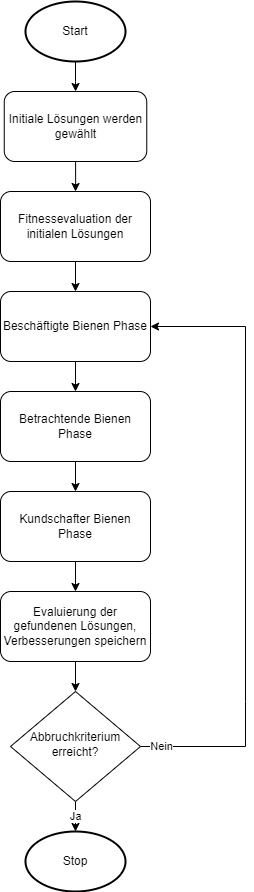

The diagram above was exported from draw.io. Its source (the exported page's mxGraphModel, read from the mxfile embedded in the PNG):
<mxGraphModel dx="882" dy="1789" grid="1" gridSize="10" guides="1" tooltips="1" connect="1" arrows="1" fold="1" page="1" pageScale="1" pageWidth="827" pageHeight="1169" math="0" shadow="0">
  <root>
    <mxCell id="WIyWlLk6GJQsqaUBKTNV-0" />
    <mxCell id="WIyWlLk6GJQsqaUBKTNV-1" parent="WIyWlLk6GJQsqaUBKTNV-0" />
    <mxCell id="IPVS8kT2VHUPsBWbZfoN-10" value="" style="edgeStyle=orthogonalEdgeStyle;rounded=0;orthogonalLoop=1;jettySize=auto;html=1;" parent="WIyWlLk6GJQsqaUBKTNV-1" source="WIyWlLk6GJQsqaUBKTNV-3" target="IPVS8kT2VHUPsBWbZfoN-4" edge="1">
      <mxGeometry relative="1" as="geometry" />
    </mxCell>
    <mxCell id="WIyWlLk6GJQsqaUBKTNV-3" value="Initiale Lösungen werden gewählt" style="rounded=1;whiteSpace=wrap;html=1;fontSize=12;glass=0;strokeWidth=1;shadow=0;" parent="WIyWlLk6GJQsqaUBKTNV-1" vertex="1">
      <mxGeometry x="218.75" y="-90" width="142.5" height="70" as="geometry" />
    </mxCell>
    <mxCell id="Tj38fAXzqXCVB85YZgt5-13" value="Ja" style="edgeStyle=orthogonalEdgeStyle;rounded=0;orthogonalLoop=1;jettySize=auto;html=1;" parent="WIyWlLk6GJQsqaUBKTNV-1" source="WIyWlLk6GJQsqaUBKTNV-10" target="IPVS8kT2VHUPsBWbZfoN-15" edge="1">
      <mxGeometry relative="1" as="geometry" />
    </mxCell>
    <mxCell id="7th_J5XzFUhX6CbJsSqY-9" value="" style="edgeStyle=orthogonalEdgeStyle;rounded=0;orthogonalLoop=1;jettySize=auto;html=1;endArrow=none;endFill=0;" parent="WIyWlLk6GJQsqaUBKTNV-1" source="WIyWlLk6GJQsqaUBKTNV-10" edge="1">
      <mxGeometry relative="1" as="geometry">
        <mxPoint x="460" y="520" as="targetPoint" />
        <Array as="points">
          <mxPoint x="460" y="565" />
        </Array>
      </mxGeometry>
    </mxCell>
    <mxCell id="7th_J5XzFUhX6CbJsSqY-11" value="Nein" style="edgeLabel;html=1;align=center;verticalAlign=middle;resizable=0;points=[];" parent="7th_J5XzFUhX6CbJsSqY-9" vertex="1" connectable="0">
      <mxGeometry x="-0.7276" y="1" relative="1" as="geometry">
        <mxPoint as="offset" />
      </mxGeometry>
    </mxCell>
    <mxCell id="WIyWlLk6GJQsqaUBKTNV-10" value="Abbruchkriterium erreicht?" style="rhombus;whiteSpace=wrap;html=1;shadow=0;fontFamily=Helvetica;fontSize=12;align=center;strokeWidth=1;spacing=6;spacingTop=-4;" parent="WIyWlLk6GJQsqaUBKTNV-1" vertex="1">
      <mxGeometry x="225" y="510" width="130" height="110" as="geometry" />
    </mxCell>
    <mxCell id="IPVS8kT2VHUPsBWbZfoN-7" value="" style="edgeStyle=orthogonalEdgeStyle;rounded=0;orthogonalLoop=1;jettySize=auto;html=1;" parent="WIyWlLk6GJQsqaUBKTNV-1" source="IPVS8kT2VHUPsBWbZfoN-1" target="WIyWlLk6GJQsqaUBKTNV-3" edge="1">
      <mxGeometry relative="1" as="geometry" />
    </mxCell>
    <mxCell id="IPVS8kT2VHUPsBWbZfoN-1" value="Start" style="strokeWidth=2;html=1;shape=mxgraph.flowchart.start_1;whiteSpace=wrap;" parent="WIyWlLk6GJQsqaUBKTNV-1" vertex="1">
      <mxGeometry x="240" y="-180" width="100" height="60" as="geometry" />
    </mxCell>
    <mxCell id="Tj38fAXzqXCVB85YZgt5-1" value="" style="edgeStyle=orthogonalEdgeStyle;rounded=0;orthogonalLoop=1;jettySize=auto;html=1;" parent="WIyWlLk6GJQsqaUBKTNV-1" source="IPVS8kT2VHUPsBWbZfoN-4" edge="1">
      <mxGeometry relative="1" as="geometry">
        <mxPoint x="290" y="110" as="targetPoint" />
      </mxGeometry>
    </mxCell>
    <mxCell id="IPVS8kT2VHUPsBWbZfoN-4" value="Fitnessevaluation der initialen Lösungen" style="rounded=1;whiteSpace=wrap;html=1;" parent="WIyWlLk6GJQsqaUBKTNV-1" vertex="1">
      <mxGeometry x="215" y="10" width="150" height="70" as="geometry" />
    </mxCell>
    <mxCell id="IPVS8kT2VHUPsBWbZfoN-15" value="Stop" style="strokeWidth=2;html=1;shape=mxgraph.flowchart.start_1;whiteSpace=wrap;" parent="WIyWlLk6GJQsqaUBKTNV-1" vertex="1">
      <mxGeometry x="240" y="650" width="100" height="60" as="geometry" />
    </mxCell>
    <mxCell id="7th_J5XzFUhX6CbJsSqY-2" value="" style="edgeStyle=orthogonalEdgeStyle;rounded=0;orthogonalLoop=1;jettySize=auto;html=1;" parent="WIyWlLk6GJQsqaUBKTNV-1" source="7th_J5XzFUhX6CbJsSqY-0" target="7th_J5XzFUhX6CbJsSqY-1" edge="1">
      <mxGeometry relative="1" as="geometry" />
    </mxCell>
    <mxCell id="7th_J5XzFUhX6CbJsSqY-0" value="Beschäftigte Bienen Phase" style="rounded=1;whiteSpace=wrap;html=1;" parent="WIyWlLk6GJQsqaUBKTNV-1" vertex="1">
      <mxGeometry x="215" y="110" width="150" height="70" as="geometry" />
    </mxCell>
    <mxCell id="7th_J5XzFUhX6CbJsSqY-4" value="" style="edgeStyle=orthogonalEdgeStyle;rounded=0;orthogonalLoop=1;jettySize=auto;html=1;" parent="WIyWlLk6GJQsqaUBKTNV-1" source="7th_J5XzFUhX6CbJsSqY-1" target="7th_J5XzFUhX6CbJsSqY-3" edge="1">
      <mxGeometry relative="1" as="geometry" />
    </mxCell>
    <mxCell id="7th_J5XzFUhX6CbJsSqY-1" value="Betrachtende Bienen Phase" style="rounded=1;whiteSpace=wrap;html=1;" parent="WIyWlLk6GJQsqaUBKTNV-1" vertex="1">
      <mxGeometry x="215" y="210" width="150" height="70" as="geometry" />
    </mxCell>
    <mxCell id="7th_J5XzFUhX6CbJsSqY-6" value="" style="edgeStyle=orthogonalEdgeStyle;rounded=0;orthogonalLoop=1;jettySize=auto;html=1;" parent="WIyWlLk6GJQsqaUBKTNV-1" source="7th_J5XzFUhX6CbJsSqY-3" target="7th_J5XzFUhX6CbJsSqY-5" edge="1">
      <mxGeometry relative="1" as="geometry" />
    </mxCell>
    <mxCell id="7th_J5XzFUhX6CbJsSqY-3" value="Kundschafter Bienen Phase" style="rounded=1;whiteSpace=wrap;html=1;" parent="WIyWlLk6GJQsqaUBKTNV-1" vertex="1">
      <mxGeometry x="215" y="310" width="150" height="70" as="geometry" />
    </mxCell>
    <mxCell id="7th_J5XzFUhX6CbJsSqY-7" value="" style="edgeStyle=orthogonalEdgeStyle;rounded=0;orthogonalLoop=1;jettySize=auto;html=1;" parent="WIyWlLk6GJQsqaUBKTNV-1" source="7th_J5XzFUhX6CbJsSqY-5" target="WIyWlLk6GJQsqaUBKTNV-10" edge="1">
      <mxGeometry relative="1" as="geometry" />
    </mxCell>
    <mxCell id="7th_J5XzFUhX6CbJsSqY-5" value="Evaluierung der gefundenen Lösungen, Verbesserungen speichern" style="rounded=1;whiteSpace=wrap;html=1;" parent="WIyWlLk6GJQsqaUBKTNV-1" vertex="1">
      <mxGeometry x="215" y="410" width="150" height="70" as="geometry" />
    </mxCell>
    <mxCell id="7th_J5XzFUhX6CbJsSqY-10" value="" style="edgeStyle=orthogonalEdgeStyle;rounded=0;orthogonalLoop=1;jettySize=auto;html=1;entryX=1;entryY=0.5;entryDx=0;entryDy=0;" parent="WIyWlLk6GJQsqaUBKTNV-1" target="7th_J5XzFUhX6CbJsSqY-0" edge="1">
      <mxGeometry relative="1" as="geometry">
        <mxPoint x="460" y="520" as="sourcePoint" />
        <mxPoint x="420" y="180" as="targetPoint" />
        <Array as="points">
          <mxPoint x="460" y="145" />
        </Array>
      </mxGeometry>
    </mxCell>
  </root>
</mxGraphModel>